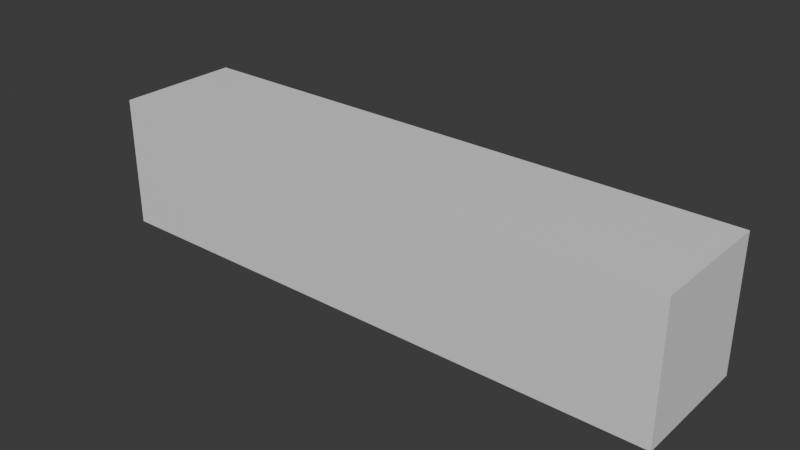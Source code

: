 # Source: BlandBasicPaddle.blend  (saved by Blender 4.4.30; exported with 4.5.12 LTS)
import bpy
from mathutils import Matrix  # noqa: F401  (used for matrix-valued properties, if any)

bpy.ops.wm.read_factory_settings(use_empty=True)
scene = bpy.context.scene
scene.name = 'Scene'

# ---- collections
col_collection = bpy.data.collections.new('Collection'); scene.collection.children.link(col_collection)

# ---- materials (node trees are filled in below, after node groups)
mat_material = bpy.data.materials.new('Material')
mat_material.alpha_threshold = 0.0
mat_material.roughness = 0.5
mat_material.line_color = (0.0, 0.0, 0.0, 1.0)

# ---- material node trees
mat_material.use_nodes = True; mat_material.node_tree.nodes.clear()
_N = mat_material.node_tree.nodes; _L = mat_material.node_tree.links
n0 = _N.new('ShaderNodeOutputMaterial'); n0.name = 'Material Output'; n0.location = (300, 300)
n1 = _N.new('ShaderNodeBsdfPrincipled'); n1.name = 'Principled BSDF'; n1.location = (10, 300)
n1.inputs[3].default_value = 1.45
_L.new(n1.outputs[0], n0.inputs[0])
n0.is_active_output = True

# ---- world
world_world = bpy.data.worlds.new('World'); scene.world = world_world
world_world.use_nodes = True; world_world.node_tree.nodes.clear()
_N = world_world.node_tree.nodes; _L = world_world.node_tree.links
n0 = _N.new('ShaderNodeOutputWorld'); n0.name = 'World Output'; n0.location = (300, 300)
n1 = _N.new('ShaderNodeBackground'); n1.name = 'Background'; n1.location = (10, 300)
n1.inputs[0].default_value = (0.05088, 0.05088, 0.05088, 1.0)
_L.new(n1.outputs[0], n0.inputs[0])
n0.is_active_output = True
world_world.color = (0.05088, 0.05088, 0.05088)
world_world.sun_shadow_jitter_overblur = 0.0

# ---- meshes
me_cube = bpy.data.meshes.new('Cube')
me_cube.from_pydata([(2.012, -0.4343, -0.457), (2.012, 0.4343, -0.457), (-2.012, -0.4343, -0.457), (-2.012, 0.4343, -0.457), (2.012, -0.4343, 0.457), (2.012, 0.4343, 0.457), (-2.012, -0.4343, 0.457), (-2.012, 0.4343, 0.457)], [], [(0, 4, 6, 2), (3, 2, 6, 7), (7, 6, 4, 5), (5, 1, 3, 7), (1, 0, 2, 3), (5, 4, 0, 1)])
_uv = me_cube.uv_layers.new(name='UVMap')
_uv.uv.foreach_set('vector', [0.625, 0.5, 0.875, 0.5, 0.875, 0.75, 0.625, 0.75, 0.375, 0.75, 0.625, 0.75, 0.625, 1.0, 0.375, 1.0, 0.375, 0.0, 0.625, 0.0, 0.625, 0.25, 0.375, 0.25, 0.125, 0.5, 0.375, 0.5, 0.375, 0.75, 0.125, 0.75, 0.375, 0.5, 0.625, 0.5, 0.625, 0.75, 0.375, 0.75, 0.375, 0.25, 0.625, 0.25, 0.625, 0.5, 0.375, 0.5])
me_cube.materials.append(mat_material)
me_cube.use_mirror_vertex_groups = False
me_cube.update()

# ---- objects
ob_blandbasicpaddle = bpy.data.objects.new('BlandBasicPaddle', me_cube)

# ---- transforms, parenting, visibility, modifiers, constraints
ob_blandbasicpaddle.location = (0.0, 0.0, 0.0)
ob_blandbasicpaddle.rotation_mode = 'YXZ'
ob_blandbasicpaddle.lock_rotations_4d = False
ob_blandbasicpaddle.empty_display_type = 'ARROWS'
ob_blandbasicpaddle.lineart.crease_threshold = 0.0

# ---- collection membership
col_collection.objects.link(ob_blandbasicpaddle)

# ---- scene / render settings (as saved in the file)
scene.frame_start = 1; scene.frame_end = 250; scene.frame_set(1)
scene.render.engine = 'BLENDER_EEVEE_NEXT'
bpy.context.view_layer.update()

# ---- added for rendering (the .blend has no active camera and no usable light): camera, sun
cam_auto = bpy.data.cameras.new('AutoCamera')
cam_auto.lens = 50.0
cam_auto.sensor_width = 36.0
cam_auto.clip_end = 1000.0
ob_auto_camera = bpy.data.objects.new('AutoCamera', cam_auto)
scene.collection.objects.link(ob_auto_camera)
ob_auto_camera.location = (3.90209, -4.68251, 3.12167)
ob_auto_camera.rotation_euler = (1.09748, -7.21219e-08, 0.694738)
scene.camera = ob_auto_camera
light_auto_sun = bpy.data.lights.new('AutoSun', 'SUN')
light_auto_sun.energy = 3.0
light_auto_sun.angle = 0.0523599
ob_auto_sun = bpy.data.objects.new('AutoSun', light_auto_sun)
scene.collection.objects.link(ob_auto_sun)
ob_auto_sun.rotation_euler = (0.872665, 0.174533, 0.523599)
bpy.context.view_layer.update()
